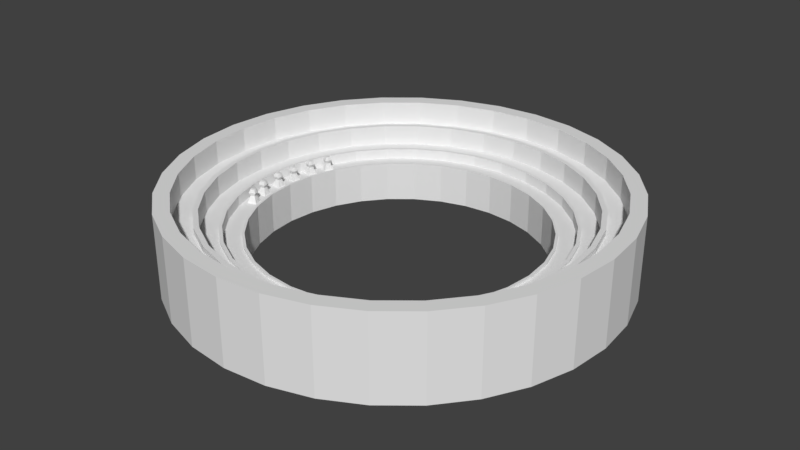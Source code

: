 # Source: Arena.blend  (saved by Blender 2.79.0; exported with 4.5.12 LTS)
import bpy
from mathutils import Matrix  # noqa: F401  (used for matrix-valued properties, if any)

bpy.ops.wm.read_factory_settings(use_empty=True)
scene = bpy.context.scene
scene.name = 'Scene'

# ---- collections
col_collection_1 = bpy.data.collections.new('Collection 1'); scene.collection.children.link(col_collection_1)

# ---- world
world_world = bpy.data.worlds.new('World'); scene.world = world_world
world_world.color = (0.05088, 0.05088, 0.05088)
world_world.use_sun_shadow = False
world_world.sun_shadow_jitter_overblur = 0.0
world_world.cycles.sampling_method = 'MANUAL'

# ---- meshes
me_cube_006 = bpy.data.meshes.new('Cube.006')
me_cube_006.from_pydata([(-1.0, -1.0, -1.0), (-0.3955, -0.3955, 1.611), (-1.0, 1.0, -1.0), (-0.3955, 0.3955, 1.611), (1.0, -1.0, -1.0), (0.3955, -0.3955, 1.611), (1.0, 1.0, -1.0), (0.3955, 0.3955, 1.611), (-0.3955, -0.3955, 3.393), (-0.3955, 0.3955, 3.393), (0.3955, 0.3955, 3.393), (0.3955, -0.3955, 3.393), (-0.6258, 0.6258, 2.502), (0.6258, 0.6258, 2.502), (0.6258, -0.6258, 2.502), (-0.6258, -0.6258, 2.502), (-1.0, 0.0, -1.0), (-0.4524, 0.01303, 1.611), (1.0, 0.0, -1.0), (0.4524, -0.01303, 1.611), (-0.4524, 0.01303, 3.484), (0.4524, -0.01303, 3.484), (-0.7159, 0.02061, 2.502), (0.7159, -0.02061, 2.502)], [], [(16, 17, 3, 2), (2, 3, 7, 6), (18, 19, 5, 4), (4, 5, 1, 0), (16, 18, 4, 0), (13, 12, 9, 10), (21, 20, 8, 11), (23, 13, 10, 21), (22, 15, 8, 20), (15, 14, 11, 8), (1, 5, 14, 15), (17, 1, 15, 22), (19, 7, 13, 23), (7, 3, 12, 13), (5, 19, 23, 14), (3, 17, 22, 12), (12, 22, 20, 9), (14, 23, 21, 11), (10, 9, 20, 21), (2, 6, 18, 16), (6, 7, 19, 18), (0, 1, 17, 16)])
me_cube_006.use_remesh_preserve_volume = False
me_cube_006.use_remesh_preserve_attributes = False
me_cube_006.use_mirror_vertex_groups = False
me_cube_006.update()
me_cube_005 = bpy.data.meshes.new('Cube.005')
me_cube_005.from_pydata([(-1.0, -1.0, -1.0), (-0.3955, -0.3955, 1.611), (-1.0, 1.0, -1.0), (-0.3955, 0.3955, 1.611), (1.0, -1.0, -1.0), (0.3955, -0.3955, 1.611), (1.0, 1.0, -1.0), (0.3955, 0.3955, 1.611), (-0.3955, -0.3955, 3.393), (-0.3955, 0.3955, 3.393), (0.3955, 0.3955, 3.393), (0.3955, -0.3955, 3.393), (-0.6258, 0.6258, 2.502), (0.6258, 0.6258, 2.502), (0.6258, -0.6258, 2.502), (-0.6258, -0.6258, 2.502), (-1.0, 0.0, -1.0), (-0.4524, 0.01303, 1.611), (1.0, 0.0, -1.0), (0.4524, -0.01303, 1.611), (-0.4524, 0.01303, 3.484), (0.4524, -0.01303, 3.484), (-0.7159, 0.02061, 2.502), (0.7159, -0.02061, 2.502)], [], [(16, 17, 3, 2), (2, 3, 7, 6), (18, 19, 5, 4), (4, 5, 1, 0), (16, 18, 4, 0), (13, 12, 9, 10), (21, 20, 8, 11), (23, 13, 10, 21), (22, 15, 8, 20), (15, 14, 11, 8), (1, 5, 14, 15), (17, 1, 15, 22), (19, 7, 13, 23), (7, 3, 12, 13), (5, 19, 23, 14), (3, 17, 22, 12), (12, 22, 20, 9), (14, 23, 21, 11), (10, 9, 20, 21), (2, 6, 18, 16), (6, 7, 19, 18), (0, 1, 17, 16)])
me_cube_005.use_remesh_preserve_volume = False
me_cube_005.use_remesh_preserve_attributes = False
me_cube_005.use_mirror_vertex_groups = False
me_cube_005.update()
me_cube_004 = bpy.data.meshes.new('Cube.004')
me_cube_004.from_pydata([(-1.0, -1.0, -1.0), (-0.3955, -0.3955, 1.611), (-1.0, 1.0, -1.0), (-0.3955, 0.3955, 1.611), (1.0, -1.0, -1.0), (0.3955, -0.3955, 1.611), (1.0, 1.0, -1.0), (0.3955, 0.3955, 1.611), (-0.3955, -0.3955, 3.393), (-0.3955, 0.3955, 3.393), (0.3955, 0.3955, 3.393), (0.3955, -0.3955, 3.393), (-0.6258, 0.6258, 2.502), (0.6258, 0.6258, 2.502), (0.6258, -0.6258, 2.502), (-0.6258, -0.6258, 2.502), (-1.0, 0.0, -1.0), (-0.4524, 0.01303, 1.611), (1.0, 0.0, -1.0), (0.4524, -0.01303, 1.611), (-0.4524, 0.01303, 3.484), (0.4524, -0.01303, 3.484), (-0.7159, 0.02061, 2.502), (0.7159, -0.02061, 2.502)], [], [(16, 17, 3, 2), (2, 3, 7, 6), (18, 19, 5, 4), (4, 5, 1, 0), (16, 18, 4, 0), (13, 12, 9, 10), (21, 20, 8, 11), (23, 13, 10, 21), (22, 15, 8, 20), (15, 14, 11, 8), (1, 5, 14, 15), (17, 1, 15, 22), (19, 7, 13, 23), (7, 3, 12, 13), (5, 19, 23, 14), (3, 17, 22, 12), (12, 22, 20, 9), (14, 23, 21, 11), (10, 9, 20, 21), (2, 6, 18, 16), (6, 7, 19, 18), (0, 1, 17, 16)])
me_cube_004.use_remesh_preserve_volume = False
me_cube_004.use_remesh_preserve_attributes = False
me_cube_004.use_mirror_vertex_groups = False
me_cube_004.update()
me_cube_003 = bpy.data.meshes.new('Cube.003')
me_cube_003.from_pydata([(-1.0, -1.0, -1.0), (-0.3955, -0.3955, 1.611), (-1.0, 1.0, -1.0), (-0.3955, 0.3955, 1.611), (1.0, -1.0, -1.0), (0.3955, -0.3955, 1.611), (1.0, 1.0, -1.0), (0.3955, 0.3955, 1.611), (-0.3955, -0.3955, 3.393), (-0.3955, 0.3955, 3.393), (0.3955, 0.3955, 3.393), (0.3955, -0.3955, 3.393), (-0.6258, 0.6258, 2.502), (0.6258, 0.6258, 2.502), (0.6258, -0.6258, 2.502), (-0.6258, -0.6258, 2.502), (-1.0, 0.0, -1.0), (-0.4524, 0.01303, 1.611), (1.0, 0.0, -1.0), (0.4524, -0.01303, 1.611), (-0.4524, 0.01303, 3.484), (0.4524, -0.01303, 3.484), (-0.7159, 0.02061, 2.502), (0.7159, -0.02061, 2.502)], [], [(16, 17, 3, 2), (2, 3, 7, 6), (18, 19, 5, 4), (4, 5, 1, 0), (16, 18, 4, 0), (13, 12, 9, 10), (21, 20, 8, 11), (23, 13, 10, 21), (22, 15, 8, 20), (15, 14, 11, 8), (1, 5, 14, 15), (17, 1, 15, 22), (19, 7, 13, 23), (7, 3, 12, 13), (5, 19, 23, 14), (3, 17, 22, 12), (12, 22, 20, 9), (14, 23, 21, 11), (10, 9, 20, 21), (2, 6, 18, 16), (6, 7, 19, 18), (0, 1, 17, 16)])
me_cube_003.use_remesh_preserve_volume = False
me_cube_003.use_remesh_preserve_attributes = False
me_cube_003.use_mirror_vertex_groups = False
me_cube_003.update()
me_cube_002 = bpy.data.meshes.new('Cube.002')
me_cube_002.from_pydata([(-1.0, -1.0, -1.0), (-0.3955, -0.3955, 1.611), (-1.0, 1.0, -1.0), (-0.3955, 0.3955, 1.611), (1.0, -1.0, -1.0), (0.3955, -0.3955, 1.611), (1.0, 1.0, -1.0), (0.3955, 0.3955, 1.611), (-0.3955, -0.3955, 3.393), (-0.3955, 0.3955, 3.393), (0.3955, 0.3955, 3.393), (0.3955, -0.3955, 3.393), (-0.6258, 0.6258, 2.502), (0.6258, 0.6258, 2.502), (0.6258, -0.6258, 2.502), (-0.6258, -0.6258, 2.502), (-1.0, 0.0, -1.0), (-0.4524, 0.01303, 1.611), (1.0, 0.0, -1.0), (0.4524, -0.01303, 1.611), (-0.4524, 0.01303, 3.484), (0.4524, -0.01303, 3.484), (-0.7159, 0.02061, 2.502), (0.7159, -0.02061, 2.502)], [], [(16, 17, 3, 2), (2, 3, 7, 6), (18, 19, 5, 4), (4, 5, 1, 0), (16, 18, 4, 0), (13, 12, 9, 10), (21, 20, 8, 11), (23, 13, 10, 21), (22, 15, 8, 20), (15, 14, 11, 8), (1, 5, 14, 15), (17, 1, 15, 22), (19, 7, 13, 23), (7, 3, 12, 13), (5, 19, 23, 14), (3, 17, 22, 12), (12, 22, 20, 9), (14, 23, 21, 11), (10, 9, 20, 21), (2, 6, 18, 16), (6, 7, 19, 18), (0, 1, 17, 16)])
me_cube_002.use_remesh_preserve_volume = False
me_cube_002.use_remesh_preserve_attributes = False
me_cube_002.use_mirror_vertex_groups = False
me_cube_002.update()
me_cube_001 = bpy.data.meshes.new('Cube.001')
me_cube_001.from_pydata([(-1.0, -1.0, -1.0), (-0.3955, -0.3955, 1.611), (-1.0, 1.0, -1.0), (-0.3955, 0.3955, 1.611), (1.0, -1.0, -1.0), (0.3955, -0.3955, 1.611), (1.0, 1.0, -1.0), (0.3955, 0.3955, 1.611), (-0.3955, -0.3955, 3.393), (-0.3955, 0.3955, 3.393), (0.3955, 0.3955, 3.393), (0.3955, -0.3955, 3.393), (-0.6258, 0.6258, 2.502), (0.6258, 0.6258, 2.502), (0.6258, -0.6258, 2.502), (-0.6258, -0.6258, 2.502), (-1.0, 0.0, -1.0), (-0.4524, 0.01303, 1.611), (1.0, 0.0, -1.0), (0.4524, -0.01303, 1.611), (-0.4524, 0.01303, 3.484), (0.4524, -0.01303, 3.484), (-0.7159, 0.02061, 2.502), (0.7159, -0.02061, 2.502)], [], [(16, 17, 3, 2), (2, 3, 7, 6), (18, 19, 5, 4), (4, 5, 1, 0), (16, 18, 4, 0), (13, 12, 9, 10), (21, 20, 8, 11), (23, 13, 10, 21), (22, 15, 8, 20), (15, 14, 11, 8), (1, 5, 14, 15), (17, 1, 15, 22), (19, 7, 13, 23), (7, 3, 12, 13), (5, 19, 23, 14), (3, 17, 22, 12), (12, 22, 20, 9), (14, 23, 21, 11), (10, 9, 20, 21), (2, 6, 18, 16), (6, 7, 19, 18), (0, 1, 17, 16)])
me_cube_001.use_remesh_preserve_volume = False
me_cube_001.use_remesh_preserve_attributes = False
me_cube_001.use_mirror_vertex_groups = False
me_cube_001.update()
me_cylinder_001 = bpy.data.meshes.new('Cylinder.001')
me_cylinder_001.from_pydata([(-1.179e-07, 0.8801, 2.384e-07), (-5.054e-07, 0.8784, 2.0), (0.1717, 0.8631, 2.384e-07), (0.1714, 0.8616, 2.0), (0.3368, 0.8131, 2.384e-07), (0.3362, 0.8116, 2.0), (0.4889, 0.7317, 2.384e-07), (0.488, 0.7304, 2.0), (0.6223, 0.6223, 2.384e-07), (0.6211, 0.6211, 2.0), (0.7317, 0.4889, 2.384e-07), (0.7304, 0.488, 2.0), (0.8131, 0.3368, 2.384e-07), (0.8116, 0.3362, 2.0), (0.8631, 0.1717, 2.384e-07), (0.8616, 0.1714, 2.0), (0.8801, -2.136e-07, 2.384e-07), (0.8784, -4.327e-07, 2.0), (0.8631, -0.1717, 2.384e-07), (0.8616, -0.1714, 2.0), (0.8131, -0.3368, 2.384e-07), (0.8116, -0.3362, 2.0), (0.7317, -0.4889, 2.384e-07), (0.7304, -0.488, 2.0), (0.6223, -0.6223, 2.384e-07), (0.6211, -0.6211, 2.0), (0.4889, -0.7317, 2.384e-07), (0.488, -0.7304, 2.0), (0.3368, -0.8131, 2.384e-07), (0.3362, -0.8116, 2.0), (0.1717, -0.8631, 2.384e-07), (0.1714, -0.8616, 2.0), (-3.848e-07, -0.8801, 2.384e-07), (-4.203e-07, -0.8784, 2.0), (-0.1717, -0.8631, 2.384e-07), (-0.1714, -0.8616, 2.0), (-0.3368, -0.8131, 2.384e-07), (-0.3362, -0.8116, 2.0), (-0.4889, -0.7317, 2.384e-07), (-0.488, -0.7304, 2.0), (-0.6223, -0.6223, 2.384e-07), (-0.6211, -0.6211, 2.0), (-0.7317, -0.4889, 2.384e-07), (-0.7304, -0.488, 2.0), (-0.8131, -0.3368, 2.384e-07), (-0.8116, -0.3362, 2.0), (-0.8631, -0.1717, 2.384e-07), (-0.8616, -0.1714, 2.0), (-0.8801, 5.765e-07, 2.384e-07), (-0.8784, 4.81e-07, 2.0), (-0.8631, 0.1717, 2.384e-07), (-0.8616, 0.1714, 2.0), (-0.8131, 0.3368, 2.384e-07), (-0.8116, 0.3362, 2.0), (-0.7317, 0.4889, 2.384e-07), (-0.7304, 0.488, 2.0), (-0.6223, 0.6223, 2.384e-07), (-0.6211, 0.6211, 2.0), (-0.4889, 0.7317, 2.384e-07), (-0.488, 0.7304, 2.0), (-0.3368, 0.8131, 2.384e-07), (-0.3362, 0.8116, 2.0), (-0.1717, 0.8631, 2.384e-07), (-0.1714, 0.8616, 2.0), (0.1951, 0.9808, 2.0), (-1.007e-07, 1.0, 2.0), (0.3827, 0.9239, 2.0), (0.5556, 0.8315, 2.0), (0.7071, 0.7071, 2.0), (0.8315, 0.5556, 2.0), (0.9239, 0.3827, 2.0), (0.9808, 0.1951, 2.0), (1.0, -2.196e-07, 2.0), (0.9808, -0.1951, 2.0), (0.9239, -0.3827, 2.0), (0.8315, -0.5556, 2.0), (0.7071, -0.7071, 2.0), (0.5556, -0.8315, 2.0), (0.3827, -0.9239, 2.0), (0.1951, -0.9808, 2.0), (-4.265e-07, -1.0, 2.0), (-0.1951, -0.9808, 2.0), (-0.3827, -0.9239, 2.0), (-0.5556, -0.8315, 2.0), (-0.7071, -0.7071, 2.0), (-0.8315, -0.5556, 2.0), (-0.9239, -0.3827, 2.0), (-0.9808, -0.1951, 2.0), (-1.0, 6.705e-07, 2.0), (-0.9808, 0.1951, 2.0), (-0.9239, 0.3827, 2.0), (-0.8315, 0.5556, 2.0), (-0.7071, 0.7071, 2.0), (-0.5556, 0.8315, 2.0), (-0.3827, 0.9239, 2.0), (-0.1951, 0.9808, 2.0), (-1.007e-07, 1.0, 2.384e-07), (0.1951, 0.9808, 2.384e-07), (0.3827, 0.9239, 2.384e-07), (0.5556, 0.8315, 2.384e-07), (0.7071, 0.7071, 2.384e-07), (0.8315, 0.5556, 2.384e-07), (0.9239, 0.3827, 2.384e-07), (0.9808, 0.1951, 2.384e-07), (1.0, -2.196e-07, 2.384e-07), (0.9808, -0.1951, 2.384e-07), (0.9239, -0.3827, 2.384e-07), (0.8315, -0.5556, 2.384e-07), (0.7071, -0.7071, 2.384e-07), (0.5556, -0.8315, 2.384e-07), (0.3827, -0.9239, 2.384e-07), (0.1951, -0.9808, 2.384e-07), (-4.265e-07, -1.0, 2.384e-07), (-0.1951, -0.9808, 2.384e-07), (-0.3827, -0.9239, 2.384e-07), (-0.5556, -0.8315, 2.384e-07), (-0.7071, -0.7071, 2.384e-07), (-0.8315, -0.5556, 2.384e-07), (-0.9239, -0.3827, 2.384e-07), (-0.9808, -0.1951, 2.384e-07), (-1.0, 6.705e-07, 2.384e-07), (-0.9808, 0.1951, 2.384e-07), (-0.9239, 0.3827, 2.384e-07), (-0.8315, 0.5556, 2.384e-07), (-0.7071, 0.7071, 2.384e-07), (-0.5556, 0.8315, 2.384e-07), (-0.3827, 0.9239, 2.384e-07), (-0.1951, 0.9808, 2.384e-07), (-1.134e-07, 1.124, 2.384e-07), (0.2193, 1.103, 2.384e-07), (-0.2474, -1.244, 3.157), (-0.2193, -1.103, 3.157), (0.4302, 1.039, 2.384e-07), (-0.4853, -1.172, 3.157), (0.6245, 0.9347, 2.384e-07), (-0.4302, -1.039, 3.157), (0.7949, 0.7949, 2.384e-07), (-0.7046, -1.055, 3.157), (0.9347, 0.6245, 2.384e-07), (-0.6245, -0.9347, 3.157), (1.039, 0.4302, 2.384e-07), (-0.8968, -0.8968, 3.157), (1.103, 0.2193, 2.384e-07), (-0.7949, -0.7949, 3.157), (1.124, -2.519e-07, 2.384e-07), (-1.055, -0.7046, 3.157), (1.103, -0.2193, 2.384e-07), (-0.9347, -0.6245, 3.157), (1.039, -0.4302, 2.384e-07), (-1.172, -0.4853, 3.157), (0.9347, -0.6245, 2.384e-07), (-1.039, -0.4302, 3.157), (0.7949, -0.7949, 2.384e-07), (-1.244, -0.2474, 3.157), (0.6245, -0.9347, 2.384e-07), (-1.103, -0.2193, 3.157), (0.4302, -1.039, 2.384e-07), (-1.268, 8.424e-07, 3.157), (0.2193, -1.103, 2.384e-07), (-1.124, 7.487e-07, 3.157), (-4.797e-07, -1.124, 2.384e-07), (-1.244, 0.2474, 3.157), (-0.2193, -1.103, 2.384e-07), (-1.103, 0.2193, 3.157), (-0.4302, -1.039, 2.384e-07), (-1.172, 0.4853, 3.157), (-0.6245, -0.9347, 2.384e-07), (-1.039, 0.4302, 3.157), (-0.7949, -0.7949, 2.384e-07), (-1.055, 0.7046, 3.157), (-0.9347, -0.6245, 2.384e-07), (-0.9347, 0.6245, 3.157), (-1.039, -0.4302, 2.384e-07), (0.2474, 1.244, 3.157), (-1.103, -0.2193, 2.384e-07), (0.2193, 1.103, 3.157), (-1.124, 7.487e-07, 2.384e-07), (-0.8968, 0.8968, 3.157), (-1.103, 0.2193, 2.384e-07), (-0.7949, 0.7949, 3.157), (-1.039, 0.4302, 2.384e-07), (0.4853, 1.172, 3.157), (-0.9347, 0.6245, 2.384e-07), (0.4302, 1.039, 3.157), (-0.7949, 0.7949, 2.384e-07), (-0.7046, 1.055, 3.157), (-0.6245, 0.9347, 2.384e-07), (-0.6245, 0.9347, 3.157), (-0.4302, 1.039, 2.384e-07), (0.7046, 1.055, 3.157), (-0.2193, 1.103, 2.384e-07), (0.6245, 0.9347, 3.157), (0.1951, 0.9808, 2.415), (-1.007e-07, 1.0, 2.415), (1.0, -2.196e-07, 2.415), (1.124, -2.519e-07, 2.415), (0.3827, 0.9239, 2.415), (0.5556, 0.8315, 2.415), (-0.9808, 0.1951, 2.415), (-1.103, 0.2193, 2.415), (0.7071, 0.7071, 2.415), (-4.265e-07, -1.0, 2.415), (-4.797e-07, -1.124, 2.415), (0.8315, 0.5556, 2.415), (0.9239, 0.3827, 2.415), (0.9808, 0.1951, 2.415), (1.103, 0.2193, 2.415), (0.9808, -0.1951, 2.415), (-1.0, 6.705e-07, 2.415), (-1.124, 7.487e-07, 2.415), (0.9239, -0.3827, 2.415), (0.1951, -0.9808, 2.415), (0.2193, -1.103, 2.415), (0.8315, -0.5556, 2.415), (0.7071, -0.7071, 2.415), (1.039, 0.4302, 2.415), (0.5556, -0.8315, 2.415), (0.3827, -0.9239, 2.415), (-1.134e-07, 1.124, 2.415), (-1.039, -0.4302, 2.415), (-0.9239, -0.3827, 2.415), (-0.1951, -0.9808, 2.415), (-0.9808, -0.1951, 2.415), (-1.103, -0.2193, 2.415), (-0.3827, -0.9239, 2.415), (-0.5556, -0.8315, 2.415), (-0.7071, -0.7071, 2.415), (0.6245, -0.9347, 2.415), (-0.8315, -0.5556, 2.415), (0.4302, -1.039, 2.415), (0.7949, 0.7949, 2.415), (0.9347, 0.6245, 2.415), (-0.9239, 0.3827, 2.415), (-0.8315, 0.5556, 2.415), (-0.7071, 0.7071, 2.415), (-0.4302, 1.039, 2.415), (-0.3827, 0.9239, 2.415), (-0.5556, 0.8315, 2.415), (-0.1951, 0.9808, 2.415), (-0.2193, 1.103, 2.415), (0.2193, 1.103, 2.415), (0.4302, 1.039, 2.415), (0.6245, 0.9347, 2.415), (1.103, -0.2193, 2.415), (1.039, -0.4302, 2.415), (0.9347, -0.6245, 2.415), (0.7949, -0.7949, 2.415), (-0.2193, -1.103, 2.415), (-0.4302, -1.039, 2.415), (-0.6245, -0.9347, 2.415), (-0.7949, -0.7949, 2.415), (-0.9347, -0.6245, 2.415), (-1.039, 0.4302, 2.415), (-0.9347, 0.6245, 2.415), (-0.7949, 0.7949, 2.415), (-0.6245, 0.9347, 2.415), (-4.577e-07, 0.8928, 2.0), (0.1742, 0.8756, 2.0), (0.3416, 0.8248, 2.0), (0.496, 0.7423, 2.0), (0.6313, 0.6313, 2.0), (0.7423, 0.496, 2.0), (0.8248, 0.3416, 2.0), (0.8756, 0.1742, 2.0), (0.8928, -4.076e-07, 2.0), (0.8756, -0.1742, 2.0), (0.8248, -0.3416, 2.0), (0.7423, -0.496, 2.0), (0.6313, -0.6313, 2.0), (0.496, -0.7423, 2.0), (0.3416, -0.8248, 2.0), (0.1742, -0.8756, 2.0), (-4.21e-07, -0.8928, 2.0), (-0.1742, -0.8756, 2.0), (-0.3416, -0.8248, 2.0), (-0.496, -0.7423, 2.0), (-0.6313, -0.6313, 2.0), (-0.7423, -0.496, 2.0), (-0.8248, -0.3416, 2.0), (-0.8756, -0.1742, 2.0), (-0.8928, 5.034e-07, 2.0), (-0.8756, 0.1742, 2.0), (-0.8248, 0.3416, 2.0), (-0.7423, 0.496, 2.0), (-0.6313, 0.6313, 2.0), (-0.496, 0.7423, 2.0), (-0.3416, 0.8248, 2.0), (-0.1742, 0.8756, 2.0), (0.1714, 0.8616, 2.133), (-5.054e-07, 0.8784, 2.133), (0.3362, 0.8116, 2.133), (0.488, 0.7304, 2.133), (0.6211, 0.6211, 2.133), (0.7304, 0.488, 2.133), (0.8116, 0.3362, 2.133), (0.8616, 0.1714, 2.133), (0.8784, -4.327e-07, 2.133), (0.8616, -0.1714, 2.133), (0.8116, -0.3362, 2.133), (0.7304, -0.488, 2.133), (0.6211, -0.6211, 2.133), (0.488, -0.7304, 2.133), (0.3362, -0.8116, 2.133), (0.1714, -0.8616, 2.133), (-4.203e-07, -0.8784, 2.133), (-0.1714, -0.8616, 2.133), (-0.3362, -0.8116, 2.133), (-0.488, -0.7304, 2.133), (-0.6211, -0.6211, 2.133), (-0.7304, -0.488, 2.133), (-0.8116, -0.3362, 2.133), (-0.8616, -0.1714, 2.133), (-0.8784, 4.81e-07, 2.133), (-0.8616, 0.1714, 2.133), (-0.8116, 0.3362, 2.133), (-0.7304, 0.488, 2.133), (-0.6211, 0.6211, 2.133), (-0.488, 0.7304, 2.133), (-0.3362, 0.8116, 2.133), (-0.1714, 0.8616, 2.133), (-4.577e-07, 0.8928, 2.133), (0.1742, 0.8756, 2.133), (0.3416, 0.8248, 2.133), (0.496, 0.7423, 2.133), (0.6313, 0.6313, 2.133), (0.7423, 0.496, 2.133), (0.8248, 0.3416, 2.133), (0.8756, 0.1742, 2.133), (0.8928, -4.076e-07, 2.133), (0.8756, -0.1742, 2.133), (0.8248, -0.3416, 2.133), (0.7423, -0.496, 2.133), (0.6313, -0.6313, 2.133), (0.496, -0.7423, 2.133), (0.3416, -0.8248, 2.133), (0.1742, -0.8756, 2.133), (-4.21e-07, -0.8928, 2.133), (-0.1742, -0.8756, 2.133), (-0.3416, -0.8248, 2.133), (-0.496, -0.7423, 2.133), (-0.6313, -0.6313, 2.133), (-0.7423, -0.496, 2.133), (-0.8248, -0.3416, 2.133), (-0.8756, -0.1742, 2.133), (-0.8928, 5.034e-07, 2.133), (-0.8756, 0.1742, 2.133), (-0.8248, 0.3416, 2.133), (-0.7423, 0.496, 2.133), (-0.6313, 0.6313, 2.133), (-0.496, 0.7423, 2.133), (-0.3416, 0.8248, 2.133), (-0.1742, 0.8756, 2.133), (1.02, -2.248e-07, 2.415), (-1.0, 0.199, 2.415), (-4.351e-07, -1.02, 2.415), (1.0, 0.199, 2.415), (-1.02, 6.832e-07, 2.415), (0.199, -1.0, 2.415), (0.9424, 0.3904, 2.415), (-1.027e-07, 1.02, 2.415), (-0.9424, -0.3904, 2.415), (-1.0, -0.199, 2.415), (0.5667, -0.8482, 2.415), (0.3904, -0.9424, 2.415), (0.7213, 0.7213, 2.415), (0.8482, 0.5667, 2.415), (-0.3904, 0.9424, 2.415), (-0.199, 1.0, 2.415), (-0.199, -1.0, 2.415), (-0.9424, 0.3904, 2.415), (1.0, -0.199, 2.415), (-0.3904, -0.9424, 2.415), (0.199, 1.0, 2.415), (-0.8481, 0.5667, 2.415), (0.9424, -0.3904, 2.415), (-0.5667, -0.8482, 2.415), (-0.7213, 0.7213, 2.415), (0.3904, 0.9424, 2.415), (0.8482, -0.5667, 2.415), (-0.7213, -0.7213, 2.415), (-0.5667, 0.8482, 2.415), (0.5667, 0.8482, 2.415), (0.7213, -0.7213, 2.415), (-0.8482, -0.5667, 2.415), (0.1951, 0.9808, 2.55), (-1.007e-07, 1.0, 2.55), (0.3827, 0.9239, 2.55), (0.5556, 0.8315, 2.55), (0.7071, 0.7071, 2.55), (0.8315, 0.5556, 2.55), (0.9239, 0.3827, 2.55), (0.9808, 0.1951, 2.55), (1.0, -2.196e-07, 2.55), (0.9808, -0.1951, 2.55), (0.9239, -0.3827, 2.55), (0.8315, -0.5556, 2.55), (0.7071, -0.7071, 2.55), (0.5556, -0.8315, 2.55), (0.3827, -0.9239, 2.55), (0.1951, -0.9808, 2.55), (-4.265e-07, -1.0, 2.55), (-0.9424, -0.3904, 2.55), (-0.9239, -0.3827, 2.55), (-0.1951, -0.9808, 2.55), (-0.3827, -0.9239, 2.55), (-0.5556, -0.8315, 2.55), (-0.7071, -0.7071, 2.55), (0.5667, -0.8482, 2.55), (-0.8315, -0.5556, 2.55), (-0.9808, -0.1951, 2.55), (-1.0, 6.705e-07, 2.55), (0.7213, 0.7213, 2.55), (-0.9808, 0.1951, 2.55), (-0.9239, 0.3827, 2.55), (-0.8315, 0.5556, 2.55), (-0.7071, 0.7071, 2.55), (-0.3904, 0.9424, 2.55), (-0.3827, 0.9239, 2.55), (-0.5556, 0.8315, 2.55), (-0.1951, 0.9808, 2.55), (1.02, -2.248e-07, 2.55), (-1.0, 0.199, 2.55), (-4.351e-07, -1.02, 2.55), (1.0, 0.199, 2.55), (-1.02, 6.832e-07, 2.55), (0.199, -1.0, 2.55), (0.9424, 0.3904, 2.55), (-1.027e-07, 1.02, 2.55), (-1.0, -0.199, 2.55), (0.3904, -0.9424, 2.55), (0.8482, 0.5667, 2.55), (-0.199, 1.0, 2.55), (-0.199, -1.0, 2.55), (-0.9424, 0.3904, 2.55), (1.0, -0.199, 2.55), (-0.3904, -0.9424, 2.55), (0.199, 1.0, 2.55), (-0.8481, 0.5667, 2.55), (0.9424, -0.3904, 2.55), (-0.5667, -0.8482, 2.55), (-0.7213, 0.7213, 2.55), (0.3904, 0.9424, 2.55), (0.8482, -0.5667, 2.55), (-0.7213, -0.7213, 2.55), (-0.5667, 0.8482, 2.55), (0.5667, 0.8482, 2.55), (0.7213, -0.7213, 2.55), (-0.8482, -0.5667, 2.55), (1.337, -0.2659, 4.415), (1.363, -3.09e-07, 4.415), (1.259, -0.5215, 4.415), (1.133, -0.7571, 4.415), (0.9636, -0.9636, 4.415), (0.7571, -1.133, 4.415), (0.7046, -1.055, 4.415), (0.8968, -0.8968, 4.415), (1.055, -0.7046, 4.415), (1.172, -0.4853, 4.415), (1.244, -0.2474, 4.415), (1.268, -2.864e-07, 4.415), (0.5215, -1.259, 4.415), (0.4853, -1.172, 4.415), (0.2659, -1.337, 4.415), (0.2474, -1.244, 4.415), (-1.35e-07, 1.268, 2.384e-07), (0.2474, 1.244, 2.384e-07), (0.4853, 1.172, 2.384e-07), (-5.859e-07, -1.363, 4.415), (0.7046, 1.055, 2.384e-07), (-5.482e-07, -1.268, 4.415), (0.8968, 0.8968, 2.384e-07), (-0.2659, -1.337, 4.415), (1.055, 0.7046, 2.384e-07), (-0.2474, -1.244, 4.415), (1.172, 0.4853, 2.384e-07), (-0.5215, -1.259, 4.415), (1.244, 0.2474, 2.384e-07), (-0.4853, -1.172, 4.415), (1.268, -2.864e-07, 2.384e-07), (-0.7571, -1.133, 4.415), (1.244, -0.2474, 2.384e-07), (1.172, -0.4853, 2.384e-07), (1.055, -0.7046, 2.384e-07), (-0.7046, -1.055, 4.415), (0.8968, -0.8968, 2.384e-07), (-0.9636, -0.9636, 4.415), (0.7046, -1.055, 2.384e-07), (-0.8968, -0.8968, 4.415), (0.4853, -1.172, 2.384e-07), (-1.133, -0.7571, 4.415), (0.2474, -1.244, 2.384e-07), (-1.055, -0.7046, 4.415), (-5.482e-07, -1.268, 2.384e-07), (-1.259, -0.5215, 4.415), (-0.2474, -1.244, 2.384e-07), (-0.4853, -1.172, 2.384e-07), (-0.7046, -1.055, 2.384e-07), (-1.172, -0.4853, 4.415), (-0.8968, -0.8968, 2.384e-07), (-1.337, -0.2659, 4.415), (-1.055, -0.7046, 2.384e-07), (-1.244, -0.2474, 4.415), (-1.172, -0.4853, 2.384e-07), (-1.363, 9.04e-07, 4.415), (-1.244, -0.2474, 2.384e-07), (-1.268, 8.424e-07, 4.415), (-1.268, 8.424e-07, 2.384e-07), (-1.337, 0.2659, 4.415), (-1.244, 0.2474, 2.384e-07), (-1.244, 0.2474, 4.415), (-1.172, 0.4853, 2.384e-07), (-1.055, 0.7046, 2.384e-07), (-0.8968, 0.8968, 2.384e-07), (-1.259, 0.5215, 4.415), (-0.7046, 1.055, 2.384e-07), (-1.172, 0.4853, 4.415), (-0.4853, 1.172, 2.384e-07), (-1.133, 0.7571, 4.415), (-0.2474, 1.244, 2.384e-07), (-1.055, 0.7046, 4.415), (0.2659, 1.337, 4.415), (0.2474, 1.244, 4.415), (-1.35e-07, 1.268, 4.415), (-1.418e-07, 1.363, 4.415), (-0.9636, 0.9636, 4.415), (-0.8968, 0.8968, 4.415), (0.5215, 1.259, 4.415), (0.4853, 1.172, 4.415), (-0.7571, 1.133, 4.415), (-0.7046, 1.055, 4.415), (0.7571, 1.133, 4.415), (0.7046, 1.055, 4.415), (-0.5215, 1.259, 4.415), (-0.4853, 1.172, 4.415), (0.9636, 0.9636, 4.415), (0.8968, 0.8968, 4.415), (-0.2659, 1.337, 4.415), (-0.2474, 1.244, 4.415), (1.133, 0.7571, 4.415), (1.055, 0.7046, 4.415), (1.259, 0.5215, 4.415), (1.172, 0.4853, 4.415), (1.337, 0.2659, 4.415), (1.244, 0.2474, 4.415), (-4.797e-07, -1.124, 3.157), (-5.482e-07, -1.268, 3.157), (0.2193, -1.103, 3.157), (0.2474, -1.244, 3.157), (0.4302, -1.039, 3.157), (0.4853, -1.172, 3.157), (0.6245, -0.9347, 3.157), (0.7046, -1.055, 3.157), (0.7949, -0.7949, 3.157), (0.8968, -0.8968, 3.157), (0.9347, -0.6245, 3.157), (1.055, -0.7046, 3.157), (1.039, -0.4302, 3.157), (1.172, -0.4853, 3.157), (1.103, -0.2193, 3.157), (1.244, -0.2474, 3.157), (-1.134e-07, 1.124, 3.157), (0.7949, 0.7949, 3.157), (0.9347, 0.6245, 3.157), (1.039, 0.4302, 3.157), (1.103, 0.2193, 3.157), (1.124, -2.519e-07, 3.157), (-0.4302, 1.039, 3.157), (-0.2193, 1.103, 3.157), (1.268, -2.864e-07, 3.157), (1.244, 0.2474, 3.157), (1.172, 0.4853, 3.157), (-1.35e-07, 1.268, 3.157), (0.8968, 0.8968, 3.157), (1.055, 0.7046, 3.157), (-0.4853, 1.172, 3.157), (-0.2474, 1.244, 3.157), (1.133, -0.2254, 3.157), (1.067, -0.4422, 3.157), (0.9607, -0.6419, 3.157), (0.817, -0.817, 3.157), (0.6419, -0.9607, 3.157), (0.4422, -1.067, 3.157), (0.2254, -1.133, 3.157), (-4.946e-07, -1.155, 3.157), (-0.2254, -1.133, 3.157), (-0.4422, -1.067, 3.157), (-0.6419, -0.9607, 3.157), (-0.817, -0.817, 3.157), (-0.9607, -0.6419, 3.157), (-1.067, -0.4422, 3.157), (-1.133, -0.2254, 3.157), (-1.155, 7.69e-07, 3.157), (-1.133, 0.2254, 3.157), (-1.067, 0.4422, 3.157), (-0.9607, 0.6419, 3.157), (0.2254, 1.133, 3.157), (-0.817, 0.817, 3.157), (0.4422, 1.067, 3.157), (-0.6419, 0.9607, 3.157), (0.6419, 0.9607, 3.157), (1.155, -2.594e-07, 3.157), (1.133, 0.2254, 3.157), (1.067, 0.4422, 3.157), (-1.181e-07, 1.155, 3.157), (0.817, 0.817, 3.157), (0.9607, 0.6419, 3.157), (-0.4422, 1.067, 3.157), (-0.2254, 1.133, 3.157), (1.124, -2.519e-07, 3.486), (1.103, 0.2193, 3.486), (1.039, 0.4302, 3.486), (0.9347, 0.6245, 3.486), (0.7949, 0.7949, 3.486), (0.6245, 0.9347, 3.486), (0.4302, 1.039, 3.486), (0.2193, 1.103, 3.486), (-1.134e-07, 1.124, 3.486), (1.103, -0.2193, 3.486), (1.039, -0.4302, 3.486), (0.9347, -0.6245, 3.486), (0.7949, -0.7949, 3.486), (0.6245, -0.9347, 3.486), (0.4302, -1.039, 3.486), (0.2193, -1.103, 3.486), (-4.797e-07, -1.124, 3.486), (-0.2193, -1.103, 3.486), (-0.4302, -1.039, 3.486), (-0.6245, -0.9347, 3.486), (-0.7949, -0.7949, 3.486), (-0.9347, -0.6245, 3.486), (-1.039, -0.4302, 3.486), (-1.103, -0.2193, 3.486), (-1.124, 7.487e-07, 3.486), (-1.103, 0.2193, 3.486), (-1.039, 0.4302, 3.486), (-0.9347, 0.6245, 3.486), (-0.7949, 0.7949, 3.486), (-0.6245, 0.9347, 3.486), (-0.4302, 1.039, 3.486), (-0.2193, 1.103, 3.486), (0.817, 0.817, 3.486), (-0.4422, 1.067, 3.486), (1.133, -0.2254, 3.486), (1.067, -0.4422, 3.486), (0.9607, -0.6419, 3.486), (0.817, -0.817, 3.486), (0.6419, -0.9607, 3.486), (0.4422, -1.067, 3.486), (0.2254, -1.133, 3.486), (-4.946e-07, -1.155, 3.486), (-0.2254, -1.133, 3.486), (-0.4422, -1.067, 3.486), (-0.6419, -0.9607, 3.486), (-0.817, -0.817, 3.486), (-0.9607, -0.6419, 3.486), (-1.067, -0.4422, 3.486), (-1.133, -0.2254, 3.486), (-1.155, 7.69e-07, 3.486), (-1.133, 0.2254, 3.486), (-1.067, 0.4422, 3.486), (-0.9607, 0.6419, 3.486), (0.2254, 1.133, 3.486), (-0.817, 0.817, 3.486), (0.4422, 1.067, 3.486), (-0.6419, 0.9607, 3.486), (0.6419, 0.9607, 3.486), (1.155, -2.594e-07, 3.486), (1.133, 0.2254, 3.486), (1.067, 0.4422, 3.486), (-1.181e-07, 1.155, 3.486), (0.9607, 0.6419, 3.486), (-0.2254, 1.133, 3.486), (-0.7571, -1.133, 3.157), (-0.7571, -1.133, 2.415), (-0.5215, -1.259, 3.157), (-0.5215, -1.259, 2.415), (-0.2659, -1.337, 3.157), (-0.2659, -1.337, 2.415), (-5.859e-07, -1.363, 3.157), (-5.859e-07, -1.363, 2.415), (0.2659, -1.337, 3.157), (0.2659, -1.337, 2.415), (0.5215, -1.259, 3.157), (0.5215, -1.259, 2.415), (0.7571, -1.133, 3.157), (0.7571, -1.133, 2.415), (0.9636, -0.9636, 3.157), (0.9636, -0.9636, 2.415), (1.133, -0.7571, 3.157), (1.133, -0.7571, 2.415), (1.259, -0.5215, 3.157), (1.259, -0.5215, 2.415), (1.337, -0.2659, 3.157), (1.337, -0.2659, 2.415), (1.363, -3.09e-07, 3.157), (1.363, -3.09e-07, 2.415), (1.337, 0.2659, 3.157), (1.337, 0.2659, 2.415), (1.259, 0.5215, 2.415), (1.259, 0.5215, 3.157), (1.259, -0.5215, 2.0), (-1.133, 0.7571, 2.415), (-1.133, 0.7571, 2.0), (0.2659, 1.337, 2.415), (0.2659, 1.337, 2.0), (-1.418e-07, 1.363, 2.0), (-1.418e-07, 1.363, 2.415), (-0.5215, -1.259, 2.0), (1.337, -0.2659, 2.0), (-1.259, 0.5215, 2.415), (-1.259, 0.5215, 2.0), (-0.2659, -1.337, 2.0), (-1.418e-07, 1.363, 2.384e-07), (0.2659, 1.337, 2.384e-07), (0.5215, 1.259, 2.384e-07), (0.5215, 1.259, 2.0), (0.7571, 1.133, 2.384e-07), (0.7571, 1.133, 2.0), (0.9636, 0.9636, 2.384e-07), (0.9636, 0.9636, 2.0), (1.133, 0.7571, 2.384e-07), (1.133, 0.7571, 2.0), (1.259, 0.5215, 2.384e-07), (1.259, 0.5215, 2.0), (1.337, 0.2659, 2.384e-07), (1.337, 0.2659, 2.0), (1.363, -3.09e-07, 2.384e-07), (1.363, -3.09e-07, 2.0), (1.337, -0.2659, 2.384e-07), (1.259, -0.5215, 2.384e-07), (1.133, -0.7571, 2.384e-07), (1.133, -0.7571, 2.0), (0.9636, -0.9636, 2.384e-07), (0.9636, -0.9636, 2.0), (0.7571, -1.133, 2.384e-07), (0.7571, -1.133, 2.0), (0.5215, -1.259, 2.384e-07), (0.5215, -1.259, 2.0), (0.2659, -1.337, 2.384e-07), (0.2659, -1.337, 2.0), (-5.859e-07, -1.363, 2.384e-07), (-5.859e-07, -1.363, 2.0), (-0.2659, -1.337, 2.384e-07), (-0.5215, -1.259, 2.384e-07), (-0.7571, -1.133, 2.384e-07), (-0.7571, -1.133, 2.0), (-0.9636, -0.9636, 2.384e-07), (-0.9636, -0.9636, 2.0), (-1.133, -0.7571, 2.384e-07), (-1.133, -0.7571, 2.0), (-1.259, -0.5215, 2.384e-07), (-1.259, -0.5215, 2.0), (-1.337, -0.2659, 2.384e-07), (-1.337, -0.2659, 2.0), (-1.363, 9.04e-07, 2.384e-07), (-1.363, 9.04e-07, 2.0), (-1.337, 0.2659, 2.384e-07), (-1.337, 0.2659, 2.0), (-1.259, 0.5215, 2.384e-07), (-1.133, 0.7571, 2.384e-07), (-0.9636, 0.9636, 2.384e-07), (-0.9636, 0.9636, 2.0), (-0.7571, 1.133, 2.384e-07), (-0.7571, 1.133, 2.0), (-0.5215, 1.259, 2.384e-07), (-0.5215, 1.259, 2.0), (-0.2659, 1.337, 2.384e-07), (-0.2659, 1.337, 2.0), (-1.337, 0.2659, 2.415), (-1.363, 9.04e-07, 2.415), (0.5215, 1.259, 2.415), (0.7571, 1.133, 2.415), (0.9636, 0.9636, 2.415), (1.133, 0.7571, 2.415), (-0.9636, -0.9636, 2.415), (-1.133, -0.7571, 2.415), (-1.259, -0.5215, 2.415), (-1.337, -0.2659, 2.415), (-0.9636, 0.9636, 2.415), (-0.7571, 1.133, 2.415), (-0.5215, 1.259, 2.415), (-0.2659, 1.337, 2.415), (0.2659, 1.337, 3.157), (-1.418e-07, 1.363, 3.157), (0.5215, 1.259, 3.157), (0.7571, 1.133, 3.157), (0.9636, 0.9636, 3.157), (1.133, 0.7571, 3.157), (-0.9636, -0.9636, 3.157), (-1.133, -0.7571, 3.157), (-1.259, -0.5215, 3.157), (-1.337, -0.2659, 3.157), (-1.363, 9.04e-07, 3.157), (-1.337, 0.2659, 3.157), (-1.259, 0.5215, 3.157), (-1.133, 0.7571, 3.157), (-0.9636, 0.9636, 3.157), (-0.7571, 1.133, 3.157), (-0.5215, 1.259, 3.157), (-0.2659, 1.337, 3.157)], [], [(123, 122, 180, 182), (97, 96, 128, 129), (81, 82, 224, 221), (114, 113, 162, 164), (105, 104, 144, 146), (144, 142, 476, 478), (459, 458, 448, 449), (122, 121, 178, 180), (72, 73, 207, 194), (113, 112, 160, 162), (104, 103, 142, 144), (248, 249, 139, 135), (89, 90, 232, 198), (121, 120, 176, 178), (458, 457, 450, 448), (112, 111, 158, 160), (103, 102, 140, 142), (178, 176, 506, 508), (80, 81, 221, 201), (120, 119, 174, 176), (247, 248, 135, 131), (111, 110, 156, 158), (71, 72, 194, 205), (102, 101, 138, 140), (88, 89, 198, 208), (96, 127, 190, 128), (160, 158, 490, 492), (119, 118, 172, 174), (457, 456, 451, 450), (110, 109, 154, 156), (202, 247, 131, 544), (101, 100, 136, 138), (256, 257, 64, 65), (257, 258, 66, 64), (258, 259, 67, 66), (259, 260, 68, 67), (260, 261, 69, 68), (261, 262, 70, 69), (262, 263, 71, 70), (263, 264, 72, 71), (264, 265, 73, 72), (265, 266, 74, 73), (266, 267, 75, 74), (267, 268, 76, 75), (268, 269, 77, 76), (269, 270, 78, 77), (270, 271, 79, 78), (271, 272, 80, 79), (272, 273, 81, 80), (273, 274, 82, 81), (274, 275, 83, 82), (275, 276, 84, 83), (276, 277, 85, 84), (277, 278, 86, 85), (278, 279, 87, 86), (279, 280, 88, 87), (280, 281, 89, 88), (281, 282, 90, 89), (282, 283, 91, 90), (283, 284, 92, 91), (284, 285, 93, 92), (285, 286, 94, 93), (286, 287, 95, 94), (287, 256, 65, 95), (2, 0, 96, 97), (4, 2, 97, 98), (6, 4, 98, 99), (8, 6, 99, 100), (10, 8, 100, 101), (12, 10, 101, 102), (14, 12, 102, 103), (16, 14, 103, 104), (18, 16, 104, 105), (20, 18, 105, 106), (22, 20, 106, 107), (24, 22, 107, 108), (26, 24, 108, 109), (28, 26, 109, 110), (30, 28, 110, 111), (32, 30, 111, 112), (34, 32, 112, 113), (36, 34, 113, 114), (38, 36, 114, 115), (40, 38, 115, 116), (42, 40, 116, 117), (44, 42, 117, 118), (46, 44, 118, 119), (48, 46, 119, 120), (50, 48, 120, 121), (52, 50, 121, 122), (54, 52, 122, 123), (56, 54, 123, 124), (58, 56, 124, 125), (60, 58, 125, 126), (62, 60, 126, 127), (0, 62, 127, 96), (0, 2, 3, 1), (2, 4, 5, 3), (4, 6, 7, 5), (6, 8, 9, 7), (8, 10, 11, 9), (10, 12, 13, 11), (12, 14, 15, 13), (14, 16, 17, 15), (16, 18, 19, 17), (18, 20, 21, 19), (20, 22, 23, 21), (22, 24, 25, 23), (24, 26, 27, 25), (26, 28, 29, 27), (28, 30, 31, 29), (30, 32, 33, 31), (32, 34, 35, 33), (34, 36, 37, 35), (36, 38, 39, 37), (38, 40, 41, 39), (40, 42, 43, 41), (42, 44, 45, 43), (44, 46, 47, 45), (46, 48, 49, 47), (48, 50, 51, 49), (50, 52, 53, 51), (52, 54, 55, 53), (54, 56, 57, 55), (56, 58, 59, 57), (58, 60, 61, 59), (60, 62, 63, 61), (62, 0, 1, 63), (142, 140, 474, 476), (456, 455, 452, 451), (212, 202, 544, 546), (176, 174, 504, 506), (455, 454, 453, 452), (158, 156, 488, 490), (229, 212, 546, 548), (140, 138, 472, 474), (454, 461, 460, 453), (128, 190, 518, 464), (174, 172, 502, 504), (227, 229, 548, 550), (156, 154, 486, 488), (461, 463, 462, 460), (138, 136, 470, 472), (246, 227, 550, 552), (190, 188, 516, 518), (172, 170, 500, 502), (463, 469, 467, 462), (154, 152, 484, 486), (245, 246, 552, 554), (136, 134, 468, 470), (469, 473, 471, 467), (188, 186, 514, 516), (170, 168, 498, 500), (244, 245, 554, 556), (152, 150, 482, 484), (473, 477, 475, 471), (134, 132, 466, 468), (243, 244, 556, 558), (186, 184, 512, 514), (477, 483, 479, 475), (79, 80, 201, 211), (168, 166, 496, 498), (70, 71, 205, 204), (106, 105, 146, 148), (115, 114, 164, 166), (87, 88, 208, 222), (124, 123, 182, 184), (150, 148, 481, 482), (98, 97, 129, 132), (78, 79, 211, 217), (107, 106, 148, 150), (195, 243, 558, 565), (116, 115, 166, 168), (69, 70, 204, 203), (125, 124, 184, 186), (132, 129, 465, 466), (99, 98, 132, 134), (95, 65, 193, 238), (108, 107, 150, 152), (86, 87, 222, 220), (117, 116, 168, 170), (483, 487, 485, 479), (126, 125, 186, 188), (77, 78, 217, 216), (100, 99, 134, 136), (184, 182, 511, 512), (109, 108, 152, 154), (68, 69, 203, 200), (118, 117, 170, 172), (206, 195, 565, 564), (127, 126, 188, 190), (94, 95, 238, 236), (352, 370, 243, 195), (353, 369, 252, 199), (354, 368, 247, 202), (355, 352, 195, 206), (356, 353, 199, 209), (357, 354, 202, 212), (358, 355, 206, 215), (361, 356, 209, 223), (363, 357, 212, 229), (365, 358, 215, 231), (367, 359, 218, 239), (360, 361, 223, 219), (362, 363, 229, 227), (364, 365, 231, 230), (366, 367, 239, 235), (368, 371, 248, 247), (359, 372, 240, 218), (369, 373, 253, 252), (370, 374, 244, 243), (371, 375, 249, 248), (373, 376, 254, 253), (372, 377, 241, 240), (374, 378, 245, 244), (375, 379, 250, 249), (376, 380, 255, 254), (377, 381, 242, 241), (378, 382, 246, 245), (379, 383, 251, 250), (380, 366, 235, 255), (381, 364, 230, 242), (382, 362, 227, 246), (383, 360, 219, 251), (65, 64, 192, 193), (166, 164, 495, 496), (90, 91, 233, 232), (148, 146, 480, 481), (487, 491, 489, 485), (73, 74, 210, 207), (215, 206, 564, 563), (82, 83, 225, 224), (182, 180, 510, 511), (91, 92, 234, 233), (129, 128, 464, 465), (64, 66, 196, 192), (491, 497, 493, 489), (74, 75, 213, 210), (164, 162, 494, 495), (83, 84, 226, 225), (146, 144, 478, 480), (92, 93, 237, 234), (66, 67, 197, 196), (231, 215, 563, 562), (75, 76, 214, 213), (239, 218, 560, 567), (180, 178, 508, 510), (84, 85, 228, 226), (497, 501, 499, 493), (93, 94, 236, 237), (67, 68, 200, 197), (230, 231, 562, 561), (76, 77, 216, 214), (162, 160, 492, 494), (235, 239, 567, 566), (85, 86, 220, 228), (19, 21, 298, 297), (282, 281, 345, 346), (17, 19, 297, 296), (283, 282, 346, 347), (257, 256, 320, 321), (15, 17, 296, 295), (284, 283, 347, 348), (258, 257, 321, 322), (13, 15, 295, 294), (285, 284, 348, 349), (259, 258, 322, 323), (11, 13, 294, 293), (63, 1, 289, 319), (286, 285, 349, 350), (260, 259, 323, 324), (9, 11, 293, 292), (61, 63, 319, 318), (287, 286, 350, 351), (261, 260, 324, 325), (7, 9, 292, 291), (59, 61, 318, 317), (256, 287, 351, 320), (262, 261, 325, 326), (5, 7, 291, 290), (57, 59, 317, 316), (263, 262, 326, 327), (3, 5, 290, 288), (55, 57, 316, 315), (264, 263, 327, 328), (1, 3, 288, 289), (53, 55, 315, 314), (265, 264, 328, 329), (319, 289, 320, 351), (318, 319, 351, 350), (317, 318, 350, 349), (316, 317, 349, 348), (315, 316, 348, 347), (314, 315, 347, 346), (313, 314, 346, 345), (312, 313, 345, 344), (311, 312, 344, 343), (310, 311, 343, 342), (309, 310, 342, 341), (308, 309, 341, 340), (307, 308, 340, 339), (306, 307, 339, 338), (305, 306, 338, 337), (304, 305, 337, 336), (303, 304, 336, 335), (302, 303, 335, 334), (301, 302, 334, 333), (300, 301, 333, 332), (299, 300, 332, 331), (298, 299, 331, 330), (297, 298, 330, 329), (296, 297, 329, 328), (295, 296, 328, 327), (294, 295, 327, 326), (293, 294, 326, 325), (292, 293, 325, 324), (291, 292, 324, 323), (290, 291, 323, 322), (288, 290, 322, 321), (289, 288, 321, 320), (281, 280, 344, 345), (21, 23, 299, 298), (280, 279, 343, 344), (23, 25, 300, 299), (279, 278, 342, 343), (25, 27, 301, 300), (278, 277, 341, 342), (27, 29, 302, 301), (277, 276, 340, 341), (29, 31, 303, 302), (276, 275, 339, 340), (31, 33, 304, 303), (275, 274, 338, 339), (33, 35, 305, 304), (274, 273, 337, 338), (35, 37, 306, 305), (273, 272, 336, 337), (37, 39, 307, 306), (272, 271, 335, 336), (39, 41, 308, 307), (271, 270, 334, 335), (41, 43, 309, 308), (270, 269, 333, 334), (43, 45, 310, 309), (269, 268, 332, 333), (45, 47, 311, 310), (268, 267, 331, 332), (47, 49, 312, 311), (267, 266, 330, 331), (49, 51, 313, 312), (266, 265, 329, 330), (51, 53, 314, 313), (362, 382, 446, 407), (353, 356, 424, 421), (194, 207, 393, 392), (360, 383, 447, 401), (354, 357, 425, 422), (205, 194, 392, 391), (208, 198, 412, 410), (355, 358, 426, 423), (204, 205, 391, 390), (356, 361, 428, 424), (222, 208, 410, 409), (357, 363, 429, 425), (203, 204, 390, 389), (220, 222, 409, 402), (358, 365, 430, 426), (200, 203, 389, 388), (228, 220, 402, 408), (359, 367, 431, 427), (361, 360, 401, 428), (197, 200, 388, 387), (226, 228, 408, 406), (363, 362, 407, 429), (365, 364, 411, 430), (196, 197, 387, 386), (225, 226, 406, 405), (367, 366, 416, 431), (192, 196, 386, 384), (224, 225, 405, 404), (371, 368, 432, 435), (221, 224, 404, 403), (372, 359, 427, 436), (193, 192, 384, 385), (408, 402, 401, 447), (396, 397, 407, 446), (387, 388, 411, 445), (418, 417, 416, 444), (406, 408, 447, 443), (395, 396, 446, 442), (386, 387, 445, 441), (415, 418, 444, 440), (405, 406, 443, 439), (394, 395, 442, 438), (384, 386, 441, 436), (414, 415, 440, 437), (404, 405, 439, 435), (393, 394, 438, 434), (413, 414, 437, 433), (385, 384, 436, 427), (403, 404, 435, 432), (417, 419, 431, 416), (388, 389, 430, 411), (397, 398, 429, 407), (402, 409, 428, 401), (419, 385, 427, 431), (389, 390, 426, 430), (398, 399, 425, 429), (409, 410, 424, 428), (390, 391, 423, 426), (399, 400, 422, 425), (410, 412, 421, 424), (391, 392, 420, 423), (400, 403, 432, 422), (412, 413, 433, 421), (392, 393, 434, 420), (198, 232, 413, 412), (352, 355, 423, 420), (364, 381, 445, 411), (232, 233, 414, 413), (207, 210, 394, 393), (368, 354, 422, 432), (366, 380, 444, 416), (233, 234, 415, 414), (369, 353, 421, 433), (383, 379, 443, 447), (210, 213, 395, 394), (370, 352, 420, 434), (382, 378, 442, 446), (234, 237, 418, 415), (213, 214, 396, 395), (381, 377, 441, 445), (380, 376, 440, 444), (237, 236, 417, 418), (214, 216, 397, 396), (379, 375, 439, 443), (236, 238, 419, 417), (216, 217, 398, 397), (378, 374, 438, 442), (238, 193, 385, 419), (377, 372, 436, 441), (217, 211, 399, 398), (376, 373, 437, 440), (211, 201, 400, 399), (375, 371, 435, 439), (374, 370, 434, 438), (201, 221, 403, 400), (373, 369, 433, 437), (501, 505, 503, 499), (505, 509, 507, 503), (509, 515, 513, 507), (515, 519, 517, 513), (522, 521, 520, 523), (519, 525, 524, 517), (521, 527, 526, 520), (525, 529, 528, 524), (527, 531, 530, 526), (529, 533, 532, 528), (531, 535, 534, 530), (533, 537, 536, 532), (535, 539, 538, 534), (537, 522, 523, 536), (539, 541, 540, 538), (541, 543, 542, 540), (543, 459, 449, 542), (141, 145, 491, 487), (468, 466, 714, 716), (690, 692, 448, 450), (514, 512, 760, 762), (137, 141, 487, 483), (498, 496, 744, 746), (692, 694, 449, 448), (482, 481, 729, 730), (133, 137, 483, 477), (694, 696, 542, 449), (466, 465, 713, 714), (130, 133, 477, 473), (512, 511, 759, 760), (696, 699, 540, 542), (545, 130, 473, 469), (496, 495, 743, 744), (699, 787, 538, 540), (481, 480, 728, 729), (783, 799, 536, 523), (547, 545, 469, 463), (787, 786, 534, 538), (511, 510, 758, 759), (799, 798, 532, 536), (465, 464, 712, 713), (495, 494, 742, 743), (549, 547, 463, 461), (480, 478, 726, 728), (786, 785, 530, 534), (510, 508, 756, 758), (798, 797, 528, 532), (494, 492, 740, 742), (551, 549, 461, 454), (478, 476, 724, 726), (785, 784, 526, 530), (508, 506, 754, 756), (797, 796, 524, 528), (492, 490, 738, 740), (553, 551, 454, 455), (476, 474, 722, 724), (784, 782, 520, 526), (796, 795, 517, 524), (506, 504, 752, 754), (490, 488, 736, 738), (555, 553, 455, 456), (474, 472, 720, 722), (782, 783, 523, 520), (464, 518, 766, 712), (599, 604, 572, 189), (598, 606, 574, 185), (597, 599, 189, 181), (596, 598, 185, 177), (595, 597, 181, 173), (594, 596, 177, 169), (603, 595, 173, 571), (593, 594, 169, 165), (592, 593, 165, 161), (591, 592, 161, 157), (590, 591, 157, 153), (589, 590, 153, 149), (588, 589, 149, 145), (587, 588, 145, 141), (586, 587, 141, 137), (585, 586, 137, 133), (584, 585, 133, 130), (583, 584, 130, 545), (582, 583, 545, 547), (581, 582, 547, 549), (580, 581, 549, 551), (579, 580, 551, 553), (578, 579, 553, 555), (577, 578, 555, 557), (576, 577, 557, 559), (600, 576, 559, 568), (601, 600, 568, 569), (602, 601, 569, 570), (605, 602, 570, 573), (607, 603, 571, 575), (604, 605, 573, 572), (606, 607, 575, 574), (249, 250, 143, 139), (795, 794, 513, 517), (250, 251, 147, 143), (504, 502, 750, 752), (251, 219, 151, 147), (488, 486, 734, 736), (219, 223, 155, 151), (557, 555, 456, 457), (223, 209, 159, 155), (472, 470, 718, 720), (209, 199, 163, 159), (794, 793, 507, 513), (518, 516, 764, 766), (199, 252, 167, 163), (502, 500, 748, 750), (559, 557, 457, 458), (252, 253, 171, 167), (218, 240, 175, 560), (486, 484, 732, 734), (793, 792, 503, 507), (253, 254, 179, 171), (240, 241, 183, 175), (470, 468, 716, 718), (568, 559, 458, 459), (254, 255, 187, 179), (241, 242, 191, 183), (516, 514, 762, 764), (792, 791, 499, 503), (255, 235, 566, 187), (242, 230, 561, 191), (500, 498, 746, 748), (484, 482, 730, 732), (562, 563, 610, 611), (566, 567, 639, 638), (595, 603, 669, 661), (187, 566, 638, 637), (594, 593, 659, 660), (179, 187, 637, 636), (593, 592, 658, 659), (563, 564, 609, 610), (171, 179, 636, 635), (592, 591, 657, 658), (167, 171, 635, 634), (591, 590, 656, 657), (163, 167, 634, 633), (590, 589, 655, 656), (183, 191, 613, 614), (159, 163, 633, 632), (589, 588, 654, 655), (588, 587, 653, 654), (155, 159, 632, 631), (587, 586, 652, 653), (151, 155, 631, 630), (586, 585, 651, 652), (147, 151, 630, 629), (143, 147, 629, 628), (585, 584, 650, 651), (175, 183, 614, 615), (139, 143, 628, 627), (584, 583, 649, 650), (135, 139, 627, 626), (583, 582, 648, 649), (582, 581, 647, 648), (131, 135, 626, 625), (638, 639, 671, 641), (612, 611, 670, 640), (639, 616, 669, 671), (611, 610, 668, 670), (610, 609, 667, 668), (609, 608, 666, 667), (608, 617, 642, 666), (617, 618, 643, 642), (618, 619, 644, 643), (619, 620, 645, 644), (620, 621, 646, 645), (621, 622, 647, 646), (622, 623, 648, 647), (623, 624, 649, 648), (624, 625, 650, 649), (625, 626, 651, 650), (626, 627, 652, 651), (627, 628, 653, 652), (628, 629, 654, 653), (629, 630, 655, 654), (630, 631, 656, 655), (631, 632, 657, 656), (632, 633, 658, 657), (633, 634, 659, 658), (634, 635, 660, 659), (616, 615, 661, 669), (635, 636, 662, 660), (615, 614, 663, 661), (636, 637, 664, 662), (614, 613, 665, 663), (637, 638, 641, 664), (613, 612, 640, 665), (596, 594, 660, 662), (567, 560, 616, 639), (607, 606, 641, 671), (560, 175, 615, 616), (597, 595, 661, 663), (605, 604, 640, 670), (598, 596, 662, 664), (603, 607, 671, 669), (599, 597, 663, 665), (565, 558, 617, 608), (602, 605, 670, 668), (606, 598, 664, 641), (558, 556, 618, 617), (564, 565, 608, 609), (601, 602, 668, 667), (604, 599, 665, 640), (561, 562, 611, 612), (556, 554, 619, 618), (600, 601, 667, 666), (554, 552, 620, 619), (576, 600, 666, 642), (552, 550, 621, 620), (577, 576, 642, 643), (550, 548, 622, 621), (578, 577, 643, 644), (548, 546, 623, 622), (579, 578, 644, 645), (546, 544, 624, 623), (580, 579, 645, 646), (191, 561, 612, 613), (544, 131, 625, 624), (581, 580, 646, 647), (775, 774, 788, 789), (774, 673, 672, 788), (673, 675, 674, 672), (675, 677, 676, 674), (677, 679, 678, 676), (679, 681, 680, 678), (681, 683, 682, 680), (683, 685, 684, 682), (685, 687, 686, 684), (687, 689, 688, 686), (689, 691, 690, 688), (691, 693, 692, 690), (693, 695, 694, 692), (695, 697, 696, 694), (697, 698, 699, 696), (747, 745, 673, 774), (731, 700, 691, 689), (715, 704, 703, 770), (761, 702, 701, 778), (745, 707, 675, 673), (700, 708, 693, 691), (702, 710, 709, 701), (704, 705, 706, 703), (707, 711, 677, 675), (712, 705, 704, 713), (713, 704, 715, 714), (714, 715, 717, 716), (716, 717, 719, 718), (718, 719, 721, 720), (720, 721, 723, 722), (722, 723, 725, 724), (724, 725, 727, 726), (726, 727, 708, 728), (728, 708, 700, 729), (729, 700, 731, 730), (730, 731, 733, 732), (732, 733, 735, 734), (734, 735, 737, 736), (736, 737, 739, 738), (738, 739, 741, 740), (740, 741, 711, 742), (742, 711, 707, 743), (743, 707, 745, 744), (744, 745, 747, 746), (746, 747, 749, 748), (748, 749, 751, 750), (750, 751, 753, 752), (752, 753, 755, 754), (754, 755, 757, 756), (756, 757, 710, 758), (758, 710, 702, 759), (759, 702, 761, 760), (760, 761, 763, 762), (762, 763, 765, 764), (764, 765, 767, 766), (766, 767, 705, 712), (708, 727, 695, 693), (710, 757, 768, 709), (711, 741, 679, 677), (727, 725, 697, 695), (757, 755, 769, 768), (741, 739, 681, 679), (725, 723, 698, 697), (763, 761, 778, 779), (717, 715, 770, 771), (733, 731, 689, 687), (749, 747, 774, 775), (765, 763, 779, 780), (719, 717, 771, 772), (735, 733, 687, 685), (751, 749, 775, 776), (767, 765, 780, 781), (721, 719, 772, 773), (737, 735, 685, 683), (753, 751, 776, 777), (705, 767, 781, 706), (723, 721, 773, 698), (739, 737, 683, 681), (755, 753, 777, 769), (776, 775, 789, 790), (777, 776, 790, 791), (769, 777, 791, 792), (768, 769, 792, 793), (709, 768, 793, 794), (701, 709, 794, 795), (703, 706, 783, 782), (778, 701, 795, 796), (770, 703, 782, 784), (779, 778, 796, 797), (771, 770, 784, 785), (780, 779, 797, 798), (772, 771, 785, 786), (781, 780, 798, 799), (773, 772, 786, 787), (706, 781, 799, 783), (698, 773, 787, 699), (688, 690, 450, 451), (145, 149, 497, 491), (686, 688, 451, 452), (149, 153, 501, 497), (684, 686, 452, 453), (153, 157, 505, 501), (682, 684, 453, 460), (157, 161, 509, 505), (680, 682, 460, 462), (161, 165, 515, 509), (678, 680, 462, 467), (165, 169, 519, 515), (571, 173, 521, 522), (676, 678, 467, 471), (169, 177, 525, 519), (173, 181, 527, 521), (674, 676, 471, 475), (177, 185, 529, 525), (181, 189, 531, 527), (672, 674, 475, 479), (185, 574, 533, 529), (189, 572, 535, 531), (788, 672, 479, 485), (574, 575, 537, 533), (572, 573, 539, 535), (789, 788, 485, 489), (575, 571, 522, 537), (573, 570, 541, 539), (790, 789, 489, 493), (570, 569, 543, 541), (791, 790, 493, 499), (569, 568, 459, 543)])
me_cylinder_001.use_remesh_preserve_volume = False
me_cylinder_001.use_remesh_preserve_attributes = False
me_cylinder_001.use_mirror_vertex_groups = False
me_cylinder_001.update()

# ---- objects
ob_cube_006 = bpy.data.objects.new('Cube.006', me_cube_006)
ob_cube_005 = bpy.data.objects.new('Cube.005', me_cube_005)
ob_cube_004 = bpy.data.objects.new('Cube.004', me_cube_004)
ob_cube_003 = bpy.data.objects.new('Cube.003', me_cube_003)
ob_cube_002 = bpy.data.objects.new('Cube.002', me_cube_002)
ob_cube_001 = bpy.data.objects.new('Cube.001', me_cube_001)
ob_cylinder = bpy.data.objects.new('Cylinder', me_cylinder_001)

# ---- transforms, parenting, visibility, modifiers, constraints
ob_cube_006.location = (-86.07, 33.47, 23.66)
ob_cube_006.rotation_euler = (0.0, -0.0, -0.4621)
ob_cube_006.scale = (3.271, 3.271, 2.199)
ob_cube_006.lineart.crease_threshold = 0.0
ob_cube_005.location = (-89.78, 22.12, 23.66)
ob_cube_005.rotation_euler = (0.0, -0.0, -0.2761)
ob_cube_005.scale = (3.271, 3.271, 2.199)
ob_cube_005.lineart.crease_threshold = 0.0
ob_cube_004.location = (-91.7, -2.988, 23.66)
ob_cube_004.rotation_euler = (0.0, -0.0, -0.02159)
ob_cube_004.scale = (3.271, 3.271, 2.199)
ob_cube_004.lineart.crease_threshold = 0.0
ob_cube_003.location = (-90.97, 8.933, 23.66)
ob_cube_003.rotation_euler = (0.0, -0.0, -0.2075)
ob_cube_003.scale = (3.271, 3.271, 2.199)
ob_cube_003.lineart.crease_threshold = 0.0
ob_cube_002.location = (-90.49, -16.44, 23.66)
ob_cube_002.rotation_euler = (0.0, -0.0, 0.1492)
ob_cube_002.scale = (3.271, 3.271, 2.199)
ob_cube_002.lineart.crease_threshold = 0.0
ob_cube_001.location = (-87.02, -27.87, 23.66)
ob_cube_001.rotation_euler = (0.0, -0.0, 0.3351)
ob_cube_001.scale = (3.271, 3.271, 2.199)
ob_cube_001.lineart.crease_threshold = 0.0
ob_cylinder.location = (7.808e-06, 2.289e-05, 0.0)
ob_cylinder.scale = (97.19, 97.19, 11.42)
ob_cylinder.lineart.crease_threshold = 0.0

# ---- collection membership
col_collection_1.objects.link(ob_cube_006)
col_collection_1.objects.link(ob_cube_005)
col_collection_1.objects.link(ob_cube_004)
col_collection_1.objects.link(ob_cube_003)
col_collection_1.objects.link(ob_cube_002)
col_collection_1.objects.link(ob_cube_001)
col_collection_1.objects.link(ob_cylinder)

# ---- scene / render settings (as saved in the file)
scene.frame_start = 1; scene.frame_end = 250; scene.frame_set(1)
scene.render.engine = 'BLENDER_EEVEE_NEXT'
scene.render.resolution_percentage = 50
scene.render.dither_intensity = 0.0
scene.cycles.use_denoising = False
scene.cycles.samples = 128
scene.cycles.sampling_pattern = 'TABULATED_SOBOL'
scene.cycles.use_adaptive_sampling = False
scene.cycles.use_light_tree = False
scene.cycles.blur_glossy = 0.0
scene.cycles.sample_clamp_indirect = 0.0
scene.view_settings.view_transform = 'Standard'
bpy.context.view_layer.update()

# ---- added for rendering (the .blend has no active camera and no usable light): camera, sun
cam_auto = bpy.data.cameras.new('AutoCamera')
cam_auto.lens = 50.0
cam_auto.sensor_width = 36.0
cam_auto.clip_end = 6137.89
ob_auto_camera = bpy.data.objects.new('AutoCamera', cam_auto)
scene.collection.objects.link(ob_auto_camera)
ob_auto_camera.location = (349.739, -419.687, 304.999)
ob_auto_camera.rotation_euler = (1.09748, -7.21219e-08, 0.694738)
scene.camera = ob_auto_camera
light_auto_sun = bpy.data.lights.new('AutoSun', 'SUN')
light_auto_sun.energy = 3.0
light_auto_sun.angle = 0.0523599
ob_auto_sun = bpy.data.objects.new('AutoSun', light_auto_sun)
scene.collection.objects.link(ob_auto_sun)
ob_auto_sun.rotation_euler = (0.872665, 0.174533, 0.523599)
bpy.context.view_layer.update()
